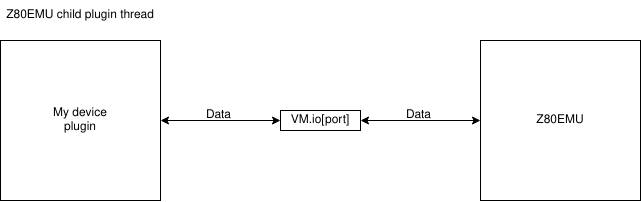

The diagram above was exported from draw.io. Its source (the exported page's mxGraphModel, read from the mxfile embedded in the PNG):
<mxGraphModel dx="981" dy="547" grid="1" gridSize="10" guides="1" tooltips="1" connect="1" arrows="1" fold="1" page="1" pageScale="1" pageWidth="850" pageHeight="1100" math="0" shadow="0">
  <root>
    <mxCell id="0" />
    <mxCell id="1" parent="0" />
    <mxCell id="Vt0kqWc-6UAGJmtoPJpL-1" value="" style="whiteSpace=wrap;html=1;aspect=fixed;" vertex="1" parent="1">
      <mxGeometry x="520" y="80" width="160" height="160" as="geometry" />
    </mxCell>
    <mxCell id="Vt0kqWc-6UAGJmtoPJpL-2" value="Z80EMU" style="text;html=1;strokeColor=none;fillColor=none;align=center;verticalAlign=middle;whiteSpace=wrap;rounded=0;" vertex="1" parent="1">
      <mxGeometry x="570" y="145" width="60" height="30" as="geometry" />
    </mxCell>
    <mxCell id="Vt0kqWc-6UAGJmtoPJpL-3" value="" style="rounded=0;whiteSpace=wrap;html=1;" vertex="1" parent="1">
      <mxGeometry x="320" y="150" width="80" height="20" as="geometry" />
    </mxCell>
    <mxCell id="Vt0kqWc-6UAGJmtoPJpL-4" value="VM.io[port]" style="text;html=1;strokeColor=none;fillColor=none;align=center;verticalAlign=middle;whiteSpace=wrap;rounded=0;" vertex="1" parent="1">
      <mxGeometry x="330" y="145" width="60" height="30" as="geometry" />
    </mxCell>
    <mxCell id="Vt0kqWc-6UAGJmtoPJpL-5" value="" style="whiteSpace=wrap;html=1;aspect=fixed;" vertex="1" parent="1">
      <mxGeometry x="40" y="80" width="160" height="160" as="geometry" />
    </mxCell>
    <mxCell id="Vt0kqWc-6UAGJmtoPJpL-6" value="My device plugin" style="text;html=1;strokeColor=none;fillColor=none;align=center;verticalAlign=middle;whiteSpace=wrap;rounded=0;" vertex="1" parent="1">
      <mxGeometry x="90" y="145" width="60" height="30" as="geometry" />
    </mxCell>
    <mxCell id="Vt0kqWc-6UAGJmtoPJpL-9" value="" style="endArrow=classic;startArrow=classic;html=1;rounded=0;exitX=1;exitY=0.5;exitDx=0;exitDy=0;entryX=0;entryY=0.5;entryDx=0;entryDy=0;" edge="1" parent="1" source="Vt0kqWc-6UAGJmtoPJpL-5" target="Vt0kqWc-6UAGJmtoPJpL-3">
      <mxGeometry width="50" height="50" relative="1" as="geometry">
        <mxPoint x="400" y="220" as="sourcePoint" />
        <mxPoint x="450" y="170" as="targetPoint" />
      </mxGeometry>
    </mxCell>
    <mxCell id="Vt0kqWc-6UAGJmtoPJpL-10" value="" style="endArrow=classic;startArrow=classic;html=1;rounded=0;entryX=0;entryY=0.5;entryDx=0;entryDy=0;exitX=1;exitY=0.5;exitDx=0;exitDy=0;" edge="1" parent="1" source="Vt0kqWc-6UAGJmtoPJpL-3" target="Vt0kqWc-6UAGJmtoPJpL-1">
      <mxGeometry width="50" height="50" relative="1" as="geometry">
        <mxPoint x="350" y="220" as="sourcePoint" />
        <mxPoint x="400" y="170" as="targetPoint" />
      </mxGeometry>
    </mxCell>
    <mxCell id="Vt0kqWc-6UAGJmtoPJpL-11" value="Data" style="text;strokeColor=none;fillColor=none;align=left;verticalAlign=middle;spacingLeft=4;spacingRight=4;overflow=hidden;points=[[0,0.5],[1,0.5]];portConstraint=eastwest;rotatable=0;whiteSpace=wrap;html=1;" vertex="1" parent="1">
      <mxGeometry x="240" y="140" width="80" height="30" as="geometry" />
    </mxCell>
    <mxCell id="Vt0kqWc-6UAGJmtoPJpL-12" value="Data" style="text;strokeColor=none;fillColor=none;align=left;verticalAlign=middle;spacingLeft=4;spacingRight=4;overflow=hidden;points=[[0,0.5],[1,0.5]];portConstraint=eastwest;rotatable=0;whiteSpace=wrap;html=1;" vertex="1" parent="1">
      <mxGeometry x="440" y="140" width="80" height="30" as="geometry" />
    </mxCell>
    <mxCell id="Vt0kqWc-6UAGJmtoPJpL-15" value="Z80EMU child plugin thread" style="text;html=1;strokeColor=none;fillColor=none;align=center;verticalAlign=middle;whiteSpace=wrap;rounded=0;" vertex="1" parent="1">
      <mxGeometry x="40" y="40" width="160" height="30" as="geometry" />
    </mxCell>
  </root>
</mxGraphModel>